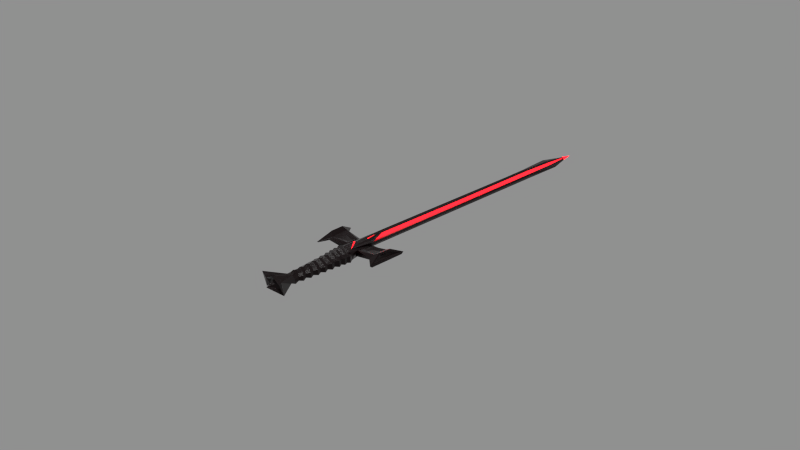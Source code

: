 # Source: Sword.blend  (saved by Blender 2.76.0; exported with 4.5.12 LTS)
import bpy
from mathutils import Matrix  # noqa: F401  (used for matrix-valued properties, if any)

bpy.ops.wm.read_factory_settings(use_empty=True)
scene = bpy.context.scene
scene.name = 'Scene'

# ---- collections
col_collection_1 = bpy.data.collections.new('Collection 1'); scene.collection.children.link(col_collection_1)

# ---- materials (node trees are filled in below, after node groups)
mat_m_leather = bpy.data.materials.new('M_Leather')
mat_m_leather.alpha_threshold = 0.0
mat_m_leather.diffuse_color = (0.01444, 0.006049, 0.004391, 1.0)
mat_m_leather.roughness = 0.5
mat_m_leather.line_color = (0.0, 0.0, 0.0, 1.0)
mat_m_redglow = bpy.data.materials.new('M_RedGlow')
mat_m_redglow.alpha_threshold = 0.0
mat_m_redglow.roughness = 0.5

# ---- node groups
ng_bmd_leatherbump = bpy.data.node_groups.new('BMD_LeatherBump', 'ShaderNodeTree')
_s = ng_bmd_leatherbump.interface.new_socket(name='Color', in_out='OUTPUT', socket_type='NodeSocketColor')
_s.default_value = (0.0, 0.0, 0.0, 0.0)
_s = ng_bmd_leatherbump.interface.new_socket(name='Vector', in_out='INPUT', socket_type='NodeSocketVector')
_s.min_value = -1.0
_s.max_value = 1.0
_s = ng_bmd_leatherbump.interface.new_socket(name='Scale', in_out='INPUT', socket_type='NodeSocketFloat')
_s.default_value = 10.0
_s.min_value = -1000.0
_s.max_value = 1000.0
_N = ng_bmd_leatherbump.nodes; _L = ng_bmd_leatherbump.links
n0 = _N.new('ShaderNodeMapping'); n0.name = 'Mapping'; n0.location = (-867, 150)
n1 = _N.new('ShaderNodeMapping'); n1.name = 'Mapping.001'; n1.location = (-870, -151)
n1.inputs[2].default_value = (0.0, 1.571, 0.0)
n2 = _N.new('ShaderNodeTexWave'); n2.name = 'Wave Texture'; n2.location = (-357, 45)
n2.bands_direction = 'DIAGONAL'
n2.rings_direction = 'SPHERICAL'
n2.inputs[2].default_value = 25.0
n2.inputs[3].default_value = 16.0
n2.inputs[4].default_value = 0.3
n2.inputs[6].default_value = 1.571
n3 = _N.new('ShaderNodeTexVoronoi'); n3.name = 'Voronoi Texture'; n3.location = (-357, 207)
n4 = _N.new('ShaderNodeMix'); n4.name = 'Mix'; n4.location = (-108, -70)
n4.data_type = 'RGBA'
n4.blend_type = 'DIFFERENCE'
n4.inputs[0].default_value = 1.0
n5 = _N.new('ShaderNodeMix'); n5.name = 'Mix.001'; n5.location = (-113, -269)
n5.data_type = 'RGBA'
n5.blend_type = 'DIFFERENCE'
n5.inputs[0].default_value = 1.0
n6 = _N.new('ShaderNodeValToRGB'); n6.name = 'ColorRamp.001'; n6.location = (153, -228)
while len(n6.color_ramp.elements) > 1: n6.color_ramp.elements.remove(n6.color_ramp.elements[-1])
n6.color_ramp.elements[0].position = 0.0; n6.color_ramp.elements[0].color = (0.0, 0.0, 0.0, 1.0)
_e = n6.color_ramp.elements.new(0.3045); _e.color = (1.0, 1.0, 1.0, 1.0)
n7 = _N.new('ShaderNodeValToRGB'); n7.name = 'ColorRamp'; n7.location = (193, 12)
while len(n7.color_ramp.elements) > 1: n7.color_ramp.elements.remove(n7.color_ramp.elements[-1])
n7.color_ramp.elements[0].position = 0.0; n7.color_ramp.elements[0].color = (0.0, 0.0, 0.0, 1.0)
_e = n7.color_ramp.elements.new(0.3045); _e.color = (1.0, 1.0, 1.0, 1.0)
n8 = _N.new('ShaderNodeMix'); n8.name = 'Mix.002'; n8.location = (560, -144)
n8.data_type = 'RGBA'
n8.blend_type = 'MULTIPLY'
n8.inputs[0].default_value = 1.0
n9 = _N.new('ShaderNodeMath'); n9.name = 'Math.001'; n9.location = (768, -105)
n9.operation = 'MULTIPLY'
n10 = _N.new('ShaderNodeMath'); n10.name = 'Math'; n10.location = (718, 67)
n10.operation = 'MULTIPLY'
n11 = _N.new('ShaderNodeMix'); n11.name = 'Mix.003'; n11.location = (1009, 20)
n11.data_type = 'RGBA'
n11.blend_type = 'ADD'
n11.inputs[0].default_value = 1.0
n12 = _N.new('NodeGroupOutput'); n12.name = 'Group Output'; n12.location = (1209, -66)
n13 = _N.new('NodeGroupInput'); n13.name = 'Group Input'; n13.location = (-1209, -57)
n14 = _N.new('ShaderNodeTexVoronoi'); n14.name = 'Voronoi Texture.001'; n14.location = (-362, -186)
n15 = _N.new('ShaderNodeTexWave'); n15.name = 'Wave Texture.001'; n15.location = (-366, -340)
n15.bands_direction = 'DIAGONAL'
n15.rings_direction = 'SPHERICAL'
n15.inputs[2].default_value = 25.0
n15.inputs[3].default_value = 16.0
n15.inputs[4].default_value = 0.3
n15.inputs[6].default_value = 1.571
n16 = _N.new('ShaderNodeMath'); n16.name = 'Math.002'; n16.location = (-865, 340)
n16.operation = 'MULTIPLY'
n16.inputs[1].default_value = 6.0
_L.new(n0.outputs[0], n14.inputs[0])
_L.new(n0.outputs[0], n2.inputs[0])
_L.new(n0.outputs[0], n3.inputs[0])
_L.new(n1.outputs[0], n15.inputs[0])
_L.new(n13.outputs[0], n0.inputs[0])
_L.new(n2.outputs[1], n4.inputs[7])
_L.new(n15.outputs[1], n5.inputs[6])
_L.new(n5.outputs[2], n6.inputs[0])
_L.new(n8.outputs[2], n9.inputs[0])
_L.new(n4.outputs[2], n7.inputs[0])
_L.new(n7.outputs[0], n8.inputs[6])
_L.new(n6.outputs[0], n8.inputs[7])
_L.new(n10.outputs[0], n11.inputs[6])
_L.new(n9.outputs[0], n11.inputs[7])
_L.new(n11.outputs[2], n12.inputs[0])
_L.new(n13.outputs[0], n1.inputs[0])
_L.new(n13.outputs[1], n2.inputs[1])
_L.new(n13.outputs[1], n14.inputs[2])
_L.new(n13.outputs[1], n15.inputs[1])
_L.new(n13.outputs[1], n16.inputs[0])
_L.new(n16.outputs[0], n3.inputs[2])
_L.new(n3.outputs[1], n10.inputs[0])
_L.new(n14.outputs[1], n5.inputs[7])
_L.new(n14.outputs[1], n4.inputs[6])
n12.is_active_output = True
ng_bmd_leathershader = bpy.data.node_groups.new('BMD_LeatherShader', 'ShaderNodeTree')
_s = ng_bmd_leathershader.interface.new_socket(name='Shader', in_out='OUTPUT', socket_type='NodeSocketShader')
_s = ng_bmd_leathershader.interface.new_socket(name='Color', in_out='INPUT', socket_type='NodeSocketColor')
_s.default_value = (0.01473, 0.006248, 0.004458, 1.0)
_s = ng_bmd_leathershader.interface.new_socket(name='IOR', in_out='INPUT', socket_type='NodeSocketFloat')
_s.default_value = 1.25
_s.min_value = 0.0
_s.max_value = 1000.0
_s = ng_bmd_leathershader.interface.new_socket(name='Normal', in_out='INPUT', socket_type='NodeSocketVector')
_s.min_value = -1.0
_s.max_value = 1.0
_s.hide_value = True
_N = ng_bmd_leathershader.nodes; _L = ng_bmd_leathershader.links
n0 = _N.new('ShaderNodeBsdfAnisotropic'); n0.name = 'Anisotropic BSDF'; n0.location = (-195, -193)
n0.distribution = 'BECKMANN'
n0.inputs[1].default_value = 0.3162
n0.inputs[2].default_value = 0.5
n1 = _N.new('ShaderNodeBsdfAnisotropic'); n1.name = 'Glossy BSDF'; n1.location = (-192, -34)
n1.width = 159
n1.distribution = 'BECKMANN'
n1.inputs[1].default_value = 0.5477
n2 = _N.new('ShaderNodeBsdfDiffuse'); n2.name = 'Diffuse BSDF'; n2.location = (-190, 89)
n2.inputs[1].default_value = 0.1
n3 = _N.new('ShaderNodeMixShader'); n3.name = 'Mix Shader'; n3.location = (25, 73)
n4 = _N.new('NodeGroupOutput'); n4.name = 'Group Output'; n4.location = (395, 0)
n5 = _N.new('ShaderNodeMixShader'); n5.name = 'Mix Shader.001'; n5.location = (195, 58)
n6 = _N.new('NodeGroupInput'); n6.name = 'Group Input'; n6.location = (-395, 0)
n7 = _N.new('ShaderNodeFresnel'); n7.name = 'Fresnel'; n7.location = (-185, 193)
_L.new(n2.outputs[0], n3.inputs[1])
_L.new(n6.outputs[2], n2.inputs[2])
_L.new(n3.outputs[0], n5.inputs[1])
_L.new(n5.outputs[0], n4.inputs[0])
_L.new(n1.outputs[0], n3.inputs[2])
_L.new(n0.outputs[0], n5.inputs[2])
_L.new(n7.outputs[0], n3.inputs[0])
_L.new(n7.outputs[0], n5.inputs[0])
_L.new(n6.outputs[2], n0.inputs[4])
_L.new(n6.outputs[2], n1.inputs[4])
_L.new(n6.outputs[0], n2.inputs[0])
_L.new(n6.outputs[1], n7.inputs[0])
n4.is_active_output = True

# ---- material node trees
mat_m_leather.use_nodes = True; mat_m_leather.node_tree.nodes.clear()
_N = mat_m_leather.node_tree.nodes; _L = mat_m_leather.node_tree.links
n0 = _N.new('ShaderNodeOutputMaterial'); n0.name = 'Material Output'; n0.location = (364, -24)
n0.width = 120
n1 = _N.new('ShaderNodeTexCoord'); n1.name = 'Texture Coordinate'; n1.location = (-364, 24)
n2 = _N.new('ShaderNodeGroup'); n2.name = 'Group'; n2.location = (-182, -7)
n2.node_tree = ng_bmd_leatherbump
n2.inputs[1].default_value = 10.0
n3 = _N.new('ShaderNodeBump'); n3.name = 'Bump'; n3.location = (13, -2)
n3.inputs[0].default_value = 0.1
n3.inputs[1].default_value = 0.1
n3.inputs[2].default_value = 1.0
n4 = _N.new('ShaderNodeGroup'); n4.name = 'Group.001'; n4.location = (182, 17)
n4.node_tree = ng_bmd_leathershader
n4.inputs[0].default_value = (0.006398, 0.0, 0.0006401, 1.0)
n4.inputs[1].default_value = 1.25
_L.new(n3.outputs[0], n4.inputs[2])
_L.new(n2.outputs[0], n3.inputs[3])
_L.new(n4.outputs[0], n0.inputs[0])
_L.new(n1.outputs[0], n2.inputs[0])
n0.is_active_output = True
mat_m_redglow.use_nodes = True; mat_m_redglow.node_tree.nodes.clear()
_N = mat_m_redglow.node_tree.nodes; _L = mat_m_redglow.node_tree.links
n0 = _N.new('ShaderNodeOutputMaterial'); n0.name = 'Material Output'; n0.location = (300, 300)
n1 = _N.new('ShaderNodeEmission'); n1.name = 'Emission'; n1.location = (10, 300)
n1.inputs[0].default_value = (0.8, 0.009393, 0.01542, 1.0)
n1.inputs[1].default_value = 4.3
_L.new(n1.outputs[0], n0.inputs[0])
n0.is_active_output = True

# ---- world
world_world = bpy.data.worlds.new('World'); scene.world = world_world
world_world.color = (0.281, 0.281, 0.281)
world_world.use_sun_shadow = False
world_world.sun_shadow_jitter_overblur = 0.0
world_world.cycles.sampling_method = 'MANUAL'
world_world.cycles.sample_map_resolution = 256

# ---- cameras
cam_camera = bpy.data.cameras.new('Camera')
cam_camera.clip_end = 100.0
cam_camera.lens = 35.0
cam_camera.sensor_width = 32.0
cam_camera.sensor_height = 18.0
cam_camera.ortho_scale = 7.314
cam_camera.dof.focus_distance = 0.0

# ---- lights
light_sun = bpy.data.lights.new('Sun', 'SUN')
light_sun.transmission_factor = 0.0
light_sun.angle = 0.1993
light_sun.energy = 1.0
light_sun.shadow_buffer_clip_start = 0.5
light_sun.shadow_soft_size = 0.1
light_sun.shadow_cascade_max_distance = 1000.0
light_sun.cycles.use_multiple_importance_sampling = False
light_lamp = bpy.data.lights.new('Lamp', 'POINT')
light_lamp.transmission_factor = 0.0
light_lamp.cutoff_distance = 30.0
light_lamp.energy = 100.0
light_lamp.shadow_buffer_clip_start = 1.001
light_lamp.shadow_soft_size = 0.1
light_lamp.shadow_maximum_resolution = 0.006
light_lamp.use_absolute_resolution = True
light_lamp.cycles.use_multiple_importance_sampling = False

# ---- meshes
me_plane = bpy.data.meshes.new('Plane')
me_plane.from_pydata([(-0.2217, -0.876, 0.3497), (0.2055, -0.9182, 0.3522), (-0.154, -0.2657, 0.4511), (0.1539, -0.2389, 0.4487), (1.291, -1.208, 0.4777), (1.291, 0.05044, 0.4777), (-1.307, -1.247, 0.4067), (-1.307, 0.08972, 0.4067), (-0.2133, 7.947, 0.3975), (0.1631, 7.947, 0.3975), (-0.1974, 9.221, 0.4039), (0.1473, 9.221, 0.4039), (-0.02786, 10.04, 0.4368), (-0.02478, 10.55, 0.4746), (-0.2614, -3.36, 0.34), (0.2438, -3.36, 0.34), (-0.4937, -4.027, 0.7431), (0.4761, -4.027, 0.7455), (-0.3078, -1.233, 0.652), (0.2902, -1.233, 0.652), (-0.4906, -0.4915, 0.5168), (0.5151, -0.4981, 0.5302), (1.203, -0.7933, 0.7379), (1.232, -0.3805, 0.7465), (-1.162, -0.7822, 0.693), (-1.161, -0.376, 0.7013), (-0.2464, 7.947, 0.5878), (0.1962, 7.947, 0.4936), (-0.3275, 9.221, 0.5743), (0.2858, 9.221, 0.4693), (-0.1363, 10.04, 0.4796), (0.08676, 10.04, 0.4796), (-0.1185, -3.243, 0.5562), (0.101, -3.243, 0.5562), (-0.4937, -4.027, 0.7598), (0.4761, -4.027, 0.7574), (-0.008798, -1.116, 0.229), (-0.002884, -0.1534, 0.3675), (-0.02507, 7.947, 0.358), (-0.02507, 9.221, 0.3821), (-0.008798, -3.36, 0.414), (-0.007953, -4.252, 0.474), (-0.008798, -1.232, 0.7489), (0.04516, 0.04701, 0.7251), (-0.02478, 10.04, 0.572), (-0.008798, -3.244, 0.6812), (-0.008798, -4.027, 0.7691), (0.0434, -0.2861, 0.7078), (0.4884, -0.6816, 0.5485), (-0.008798, -3.36, 0.6158), (0.2121, -3.36, 0.4838), (-0.4657, -0.673, 0.5409), (-0.2297, -3.36, 0.4838), (-0.2538, -0.2411, 0.4878), (-0.2332, -0.8795, 0.5142), (0.2631, -0.9139, 0.5779), (0.2211, -0.2433, 0.4994), (1.266, -1.123, 0.572), (1.255, -0.05236, 0.5659), (-1.276, -0.04235, 0.4999), (-1.276, -1.112, 0.5003), (0.9645, -1.032, 0.5612), (1.028, -0.1247, 0.4836), (0.9645, -1.032, 0.6117), (1.028, -0.2021, 0.5337), (0.9039, -0.7475, 0.6153), (0.9087, -0.497, 0.6225), (-1.046, -0.15, 0.4837), (-1.03, -1.007, 0.5062), (-1.046, -0.142, 0.5159), (-1.03, -1.015, 0.5444), (-0.8678, -0.436, 0.5536), (-0.8616, -0.7266, 0.5368), (-0.4023, -1.528, 0.34), (0.3847, -1.528, 0.34), (-0.4028, -1.493, 0.5096), (0.3789, -1.528, 0.5634), (-0.008798, -1.601, 0.7365), (-0.008798, -1.528, 0.262), (-0.273, -1.602, 0.6344), (0.2554, -1.602, 0.6344), (-0.338, -1.628, 0.3651), (-0.337, -1.6, 0.5085), (-0.008909, -1.682, 0.7006), (-0.2272, -1.682, 0.6125), (0.3202, -1.628, 0.3651), (0.314, -1.628, 0.552), (-0.008909, -1.628, 0.2871), (0.2094, -1.682, 0.6125), (-0.3865, -1.734, 0.34), (-0.3082, -1.869, 0.3706), (-0.3659, -2.001, 0.34), (-0.2867, -2.134, 0.3717), (-0.3454, -2.268, 0.34), (-0.2724, -2.399, 0.3695), (-0.3249, -2.534, 0.34), (-0.2523, -2.664, 0.3701), (-0.3044, -2.801, 0.34), (-0.2211, -2.927, 0.3763), (-0.2838, -3.068, 0.34), (-0.2098, -3.192, 0.3728), (-0.3834, -1.702, 0.5067), (-0.3038, -1.846, 0.5049), (-0.3582, -1.974, 0.503), (-0.2786, -2.115, 0.5007), (-0.3329, -2.246, 0.4992), (-0.2604, -2.384, 0.4965), (-0.3077, -2.518, 0.4954), (-0.2368, -2.653, 0.4923), (-0.2825, -2.79, 0.4916), (-0.2031, -2.921, 0.4877), (-0.2573, -3.062, 0.4879), (-0.1878, -3.19, 0.4836), (-0.008798, -1.786, 0.7303), (-0.008918, -1.9, 0.6852), (-0.008798, -2.025, 0.7222), (-0.008904, -2.143, 0.6746), (-0.008798, -2.264, 0.7142), (-0.008878, -2.386, 0.6684), (-0.008798, -2.504, 0.7061), (-0.008859, -2.629, 0.6584), (-0.008798, -2.743, 0.6981), (-0.008845, -2.874, 0.6397), (-0.008798, -2.982, 0.69), (-0.008815, -3.117, 0.6354), (-0.2557, -1.786, 0.6256), (-0.2008, -1.901, 0.5986), (-0.2332, -2.025, 0.6142), (-0.1796, -2.143, 0.5867), (-0.2107, -2.264, 0.6028), (-0.1628, -2.386, 0.5771), (-0.1882, -2.503, 0.5914), (-0.1427, -2.628, 0.5657), (-0.1656, -2.743, 0.58), (-0.1172, -2.874, 0.5506), (-0.1431, -2.982, 0.5686), (-0.1022, -3.116, 0.542), (0.1922, -3.192, 0.3728), (0.2662, -3.068, 0.34), (0.2034, -2.927, 0.3763), (0.2868, -2.801, 0.34), (0.2346, -2.664, 0.3701), (0.3073, -2.534, 0.34), (0.2546, -2.399, 0.3695), (0.3278, -2.268, 0.34), (0.2689, -2.134, 0.3717), (0.3483, -2.001, 0.34), (0.2903, -1.869, 0.3706), (0.3689, -1.734, 0.34), (0.1698, -3.192, 0.4871), (0.2386, -3.068, 0.4964), (0.1843, -2.927, 0.497), (0.2629, -2.801, 0.5081), (0.2172, -2.664, 0.5085), (0.2872, -2.534, 0.5197), (0.24, -2.399, 0.5193), (0.3115, -2.268, 0.5313), (0.2574, -2.134, 0.5295), (0.3358, -2.001, 0.5429), (0.2817, -1.869, 0.5406), (0.3601, -1.734, 0.5545), (-0.008815, -3.192, 0.2948), (-0.008798, -3.068, 0.262), (-0.008845, -2.927, 0.2983), (-0.008798, -2.801, 0.262), (-0.008859, -2.664, 0.2921), (-0.008798, -2.534, 0.262), (-0.008878, -2.399, 0.2915), (-0.008798, -2.268, 0.262), (-0.008904, -2.134, 0.2937), (-0.008798, -2.001, 0.262), (-0.008918, -1.869, 0.2926), (-0.008798, -1.734, 0.262), (0.08462, -3.116, 0.542), (0.1255, -2.982, 0.5686), (0.09949, -2.874, 0.5506), (0.1481, -2.743, 0.58), (0.125, -2.628, 0.5657), (0.1706, -2.503, 0.5914), (0.145, -2.386, 0.5771), (0.1931, -2.264, 0.6028), (0.1618, -2.143, 0.5867), (0.2156, -2.025, 0.6142), (0.183, -1.901, 0.5986), (0.2381, -1.786, 0.6256), (0.3532, -1.422, 0.3573), (0.3493, -1.422, 0.5629), (-0.008881, -1.422, 0.2793), (0.2374, -1.499, 0.6267), (-0.3709, -1.422, 0.3573), (-0.3732, -1.388, 0.5115), (-0.008881, -1.498, 0.7174), (-0.2552, -1.499, 0.6267), (0.4008, -1.318, 0.34), (0.3457, -1.222, 0.3669), (0.398, -1.318, 0.5726), (0.3444, -1.222, 0.5683), (-0.008798, -1.318, 0.262), (-0.008938, -1.222, 0.2889), (0.2731, -1.414, 0.6434), (0.2378, -1.312, 0.6283), (-0.3635, -1.222, 0.3669), (-0.4184, -1.318, 0.34), (-0.3686, -1.187, 0.5148), (-0.4227, -1.279, 0.5126), (-0.008938, -1.312, 0.7117), (-0.008798, -1.413, 0.7428), (-0.2557, -1.312, 0.6283), (-0.2907, -1.414, 0.6434), (-0.1403, -0.2093, 0.395), (-0.1107, 7.947, 0.4328), (-0.1035, 9.221, 0.4151), (-0.08657, -0.06621, 0.6943), (-0.173, 7.947, 0.6199), (-0.1471, 9.221, 0.5881), (-0.07553, 10.04, 0.5299), (-0.2375, -1.116, 0.2687), (-0.1589, -3.36, 0.3695), (-0.4367, -3.953, 0.241), (-0.0954, -0.3015, 0.6894), (-0.1093, -3.36, 0.5503), (-0.3307, -4.027, 0.5896), (-0.1448, -1.232, 0.7048), (-0.05873, -3.244, 0.6243), (-0.129, -1.602, 0.69), (-0.223, -1.528, 0.2687), (-0.1082, -1.682, 0.6605), (-0.1939, -1.628, 0.2938), (-0.1211, -1.786, 0.6826), (-0.09624, -1.9, 0.6458), (-0.1109, -2.025, 0.6731), (-0.08657, -2.143, 0.6346), (-0.1006, -2.264, 0.6635), (-0.07891, -2.386, 0.6269), (-0.0904, -2.504, 0.6539), (-0.06975, -2.629, 0.6162), (-0.08016, -2.743, 0.6443), (-0.05814, -2.874, 0.5992), (-0.06993, -2.982, 0.6348), (-0.05133, -3.117, 0.5929), (-0.2158, -1.734, 0.2687), (-0.1803, -1.869, 0.2993), (-0.2065, -2.001, 0.2687), (-0.1705, -2.134, 0.3004), (-0.1972, -2.268, 0.2687), (-0.164, -2.399, 0.2982), (-0.1878, -2.534, 0.2687), (-0.1548, -2.664, 0.2988), (-0.1785, -2.801, 0.2687), (-0.1406, -2.927, 0.305), (-0.1691, -3.068, 0.2687), (-0.1355, -3.192, 0.3015), (-0.2088, -1.422, 0.286), (-0.121, -1.498, 0.6762), (-0.1212, -1.312, 0.6738), (-0.1371, -1.413, 0.6975), (-0.2055, -1.222, 0.2956), (-0.2304, -1.318, 0.2687), (0.2038, -1.116, 0.2748), (0.1175, -3.36, 0.3983), (0.4409, -3.953, 0.241), (0.07939, -0.3145, 0.7062), (0.1016, -3.374, 0.5915), (0.3349, -4.027, 0.5896), (0.1332, -0.1992, 0.4004), (0.06904, 7.947, 0.4299), (0.06111, 9.221, 0.4141), (0.05771, -0.07555, 0.7145), (0.1375, 7.947, 0.5573), (0.1091, 9.221, 0.544), (0.03099, 10.04, 0.5258), (0.1407, -1.232, 0.7004), (0.04608, -3.244, 0.6187), (0.1879, -1.528, 0.2748), (0.1233, -1.602, 0.6854), (0.1556, -1.628, 0.2999), (0.1002, -1.682, 0.6566), (0.18, -1.734, 0.2748), (0.1407, -1.869, 0.3054), (0.1698, -2.001, 0.2748), (0.13, -2.134, 0.3065), (0.1595, -2.268, 0.2748), (0.1229, -2.399, 0.3044), (0.1492, -2.534, 0.2748), (0.1129, -2.664, 0.3049), (0.139, -2.801, 0.2748), (0.09729, -2.927, 0.3111), (0.1287, -3.068, 0.2748), (0.09167, -3.192, 0.3076), (0.1146, -1.786, 0.6779), (0.08704, -1.901, 0.6419), (0.1034, -2.025, 0.6682), (0.07644, -2.143, 0.6307), (0.09213, -2.264, 0.6585), (0.06808, -2.386, 0.6228), (0.08088, -2.504, 0.6488), (0.05806, -2.629, 0.612), (0.06963, -2.743, 0.639), (0.04532, -2.874, 0.5952), (0.05837, -2.982, 0.6293), (0.0379, -3.117, 0.5887), (0.1143, -1.498, 0.6721), (0.1722, -1.422, 0.2921), (0.1684, -1.222, 0.3018), (0.196, -1.318, 0.2748), (0.1144, -1.312, 0.67), (0.1322, -1.413, 0.6931), (-0.2391, -3.958, 0.4132), (-0.00634, -4.214, 0.491), (-0.1812, -3.948, 0.5723), (-0.005495, -3.948, 0.6703), (0.24, -3.958, 0.4132), (0.1821, -3.948, 0.5723), (0.08101, -0.2182, 0.5674), (-0.02198, -0.1534, 0.6399), (0.04135, 7.947, 0.504), (-0.02198, 7.947, 0.5817), (0.03027, 9.221, 0.4906), (-0.02198, 9.221, 0.555), (0.007196, 10.04, 0.4725), (-0.02198, 10.04, 0.5186), (-0.1143, -0.1969, 0.5459), (-0.0796, 7.947, 0.5666), (-0.06952, 9.221, 0.5348), (-0.04852, 10.04, 0.4766), (1.291, -1.288, 0.5438), (1.291, 0.1314, 0.5438), (-1.307, 0.1588, 0.4457), (-1.307, -1.316, 0.4457), (1.172, -0.8065, 0.7847), (1.202, -0.3672, 0.7932), (-1.13, -0.3569, 0.756), (-1.13, -0.8021, 0.747), (1.211, -0.8503, 0.5963), (1.203, -0.3214, 0.5918), (-1.22, -0.2344, 0.5049), (-1.221, -0.9236, 0.5053), (1.152, -0.7184, 0.665), (1.18, -0.4524, 0.6733), (-1.111, -0.4495, 0.6976), (-1.111, -0.7112, 0.6896), (0.3477, -0.7785, 0.5941), (0.4024, -0.3806, 0.5708), (1.039, -0.3791, 0.7121), (1.027, -0.886, 0.7116), (-0.3867, -0.3655, 0.5699), (-0.3405, -0.7974, 0.5955), (-0.9988, -0.9101, 0.6001), (-1.01, -0.2495, 0.6139), (-0.2058, -1.113, 0.6537), (-0.008798, -0.8265, 0.7691), (0.2393, -0.2082, 0.6207), (-0.0206, 0.4997, 0.6932), (-0.2621, -0.1969, 0.5992), (0.2038, -1.116, 0.6752), (-0.06145, -0.2648, 0.7073), (-0.07212, 0.04379, 0.7249), (0.1603, -0.2149, 0.6396), (0.135, -0.9948, 0.6851), (-0.01046, -0.7531, 0.7356), (-0.01962, 0.4523, 0.7539), (-0.1439, -0.9939, 0.667), (-0.1842, -0.2028, 0.6214)], [], [(258, 264, 3, 1), (62, 5, 4, 61), (68, 6, 7, 67), (264, 265, 9, 3), (265, 266, 11, 9), (39, 12, 11, 266), (251, 217, 14, 100), (217, 218, 16, 14), (354, 55, 56, 351), (343, 344, 329, 330), (347, 348, 331, 332), (351, 56, 27, 268), (268, 27, 29, 269), (269, 29, 31, 270), (44, 270, 31, 13), (239, 136, 32, 223), (220, 52, 34, 221), (11, 12, 31, 29), (260, 17, 35, 263), (12, 10, 28, 30), (3, 9, 27, 56), (14, 16, 34, 52), (4, 5, 326, 325), (8, 2, 53, 26), (17, 15, 50, 35), (61, 4, 325, 63), (12, 13, 31), (62, 3, 56, 64), (13, 12, 30), (9, 11, 29, 27), (7, 6, 328, 327), (10, 8, 26, 28), (67, 7, 327, 69), (100, 14, 52, 112), (68, 0, 54, 70), (194, 1, 55, 196), (263, 46, 310, 312), (262, 49, 46, 263), (300, 124, 45, 272), (30, 215, 44, 13), (352, 351, 313, 314), (351, 268, 315, 313), (270, 44, 320, 319), (219, 355, 356, 212), (259, 260, 41, 40), (288, 259, 40, 161), (10, 12, 39, 211), (210, 211, 39, 38), (209, 210, 38, 37), (216, 209, 37, 36), (271, 19, 55, 354), (272, 45, 49, 262), (207, 18, 54, 203), (173, 33, 50, 149), (222, 42, 350, 349), (223, 32, 52, 220), (345, 346, 54, 53), (341, 342, 56, 55), (24, 25, 339, 340), (344, 341, 55, 63), (343, 330, 326, 64), (22, 57, 333, 337), (348, 345, 53, 69), (347, 332, 328, 70), (342, 343, 64, 56), (329, 344, 63, 325), (5, 62, 64, 326), (1, 61, 63, 55), (21, 48, 65, 66), (3, 62, 61, 1), (346, 347, 70, 54), (331, 348, 69, 327), (6, 68, 70, 328), (2, 67, 69, 53), (51, 20, 71, 72), (0, 68, 67, 2), (188, 80, 76, 186), (84, 79, 75, 82), (302, 273, 78, 187), (301, 191, 77, 274), (85, 74, 76, 86), (189, 73, 75, 190), (253, 192, 79, 224), (252, 225, 73, 189), (148, 85, 86, 160), (125, 84, 82, 101), (80, 88, 86, 76), (273, 275, 87, 78), (274, 77, 83, 276), (73, 81, 82, 75), (224, 79, 84, 226), (225, 227, 81, 73), (32, 136, 112, 52), (136, 135, 111, 112), (135, 134, 110, 111), (134, 133, 109, 110), (133, 132, 108, 109), (132, 131, 107, 108), (131, 130, 106, 107), (130, 129, 105, 106), (129, 128, 104, 105), (128, 127, 103, 104), (127, 126, 102, 103), (126, 125, 101, 102), (15, 137, 149, 50), (137, 138, 150, 149), (138, 139, 151, 150), (139, 140, 152, 151), (140, 141, 153, 152), (141, 142, 154, 153), (142, 143, 155, 154), (143, 144, 156, 155), (144, 145, 157, 156), (145, 146, 158, 157), (146, 147, 159, 158), (147, 148, 160, 159), (88, 184, 160, 86), (184, 183, 159, 160), (183, 182, 158, 159), (182, 181, 157, 158), (181, 180, 156, 157), (180, 179, 155, 156), (179, 178, 154, 155), (178, 177, 153, 154), (177, 176, 152, 153), (176, 175, 151, 152), (175, 174, 150, 151), (174, 173, 149, 150), (275, 277, 172, 87), (277, 278, 171, 172), (278, 279, 170, 171), (279, 280, 169, 170), (280, 281, 168, 169), (281, 282, 167, 168), (282, 283, 166, 167), (283, 284, 165, 166), (284, 285, 164, 165), (285, 286, 163, 164), (286, 287, 162, 163), (287, 288, 161, 162), (276, 83, 113, 289), (289, 113, 114, 290), (290, 114, 115, 291), (291, 115, 116, 292), (292, 116, 117, 293), (293, 117, 118, 294), (294, 118, 119, 295), (295, 119, 120, 296), (296, 120, 121, 297), (297, 121, 122, 298), (298, 122, 123, 299), (299, 123, 124, 300), (81, 89, 101, 82), (89, 90, 102, 101), (90, 91, 103, 102), (91, 92, 104, 103), (92, 93, 105, 104), (93, 94, 106, 105), (94, 95, 107, 106), (95, 96, 108, 107), (96, 97, 109, 108), (97, 98, 110, 109), (98, 99, 111, 110), (99, 100, 112, 111), (226, 84, 125, 228), (228, 125, 126, 229), (229, 126, 127, 230), (230, 127, 128, 231), (231, 128, 129, 232), (232, 129, 130, 233), (233, 130, 131, 234), (234, 131, 132, 235), (235, 132, 133, 236), (236, 133, 134, 237), (237, 134, 135, 238), (238, 135, 136, 239), (227, 240, 89, 81), (240, 241, 90, 89), (241, 242, 91, 90), (242, 243, 92, 91), (243, 244, 93, 92), (244, 245, 94, 93), (245, 246, 95, 94), (246, 247, 96, 95), (247, 248, 97, 96), (248, 249, 98, 97), (249, 250, 99, 98), (250, 251, 100, 99), (257, 252, 189, 202), (255, 208, 192, 253), (202, 189, 190, 204), (306, 206, 191, 301), (304, 302, 187, 197), (199, 188, 186, 195), (79, 192, 190, 75), (74, 185, 186, 76), (19, 200, 196, 55), (200, 199, 195, 196), (258, 303, 198, 36), (303, 304, 197, 198), (271, 42, 205, 305), (305, 205, 206, 306), (0, 201, 203, 54), (201, 202, 204, 203), (222, 18, 207, 254), (254, 207, 208, 255), (216, 256, 201, 0), (256, 257, 202, 201), (192, 208, 204, 190), (208, 207, 203, 204), (185, 193, 195, 186), (193, 194, 196, 195), (198, 197, 257, 256), (36, 198, 256, 216), (205, 254, 255, 206), (42, 222, 254, 205), (206, 255, 253, 191), (197, 187, 252, 257), (162, 161, 251, 250), (163, 162, 250, 249), (164, 163, 249, 248), (165, 164, 248, 247), (166, 165, 247, 246), (167, 166, 246, 245), (168, 167, 245, 244), (169, 168, 244, 243), (170, 169, 243, 242), (171, 170, 242, 241), (172, 171, 241, 240), (87, 172, 240, 227), (123, 238, 239, 124), (122, 237, 238, 123), (121, 236, 237, 122), (120, 235, 236, 121), (119, 234, 235, 120), (118, 233, 234, 119), (117, 232, 233, 118), (116, 231, 232, 117), (115, 230, 231, 116), (114, 229, 230, 115), (113, 228, 229, 114), (83, 226, 228, 113), (78, 87, 227, 225), (77, 224, 226, 83), (187, 78, 225, 252), (191, 253, 224, 77), (45, 223, 220, 49), (18, 222, 349, 54), (0, 2, 209, 216), (2, 8, 210, 209), (8, 10, 211, 210), (54, 349, 353, 53), (53, 353, 213, 26), (26, 213, 214, 28), (28, 214, 215, 30), (16, 218, 221, 34), (49, 220, 221, 46), (124, 239, 223, 45), (40, 41, 218, 217), (161, 40, 217, 251), (200, 305, 306, 199), (19, 271, 305, 200), (194, 193, 304, 303), (1, 194, 303, 258), (193, 185, 302, 304), (199, 306, 301, 188), (174, 299, 300, 173), (175, 298, 299, 174), (176, 297, 298, 175), (177, 296, 297, 176), (178, 295, 296, 177), (179, 294, 295, 178), (180, 293, 294, 179), (181, 292, 293, 180), (182, 291, 292, 181), (183, 290, 291, 182), (184, 289, 290, 183), (88, 276, 289, 184), (138, 137, 288, 287), (139, 138, 287, 286), (140, 139, 286, 285), (141, 140, 285, 284), (142, 141, 284, 283), (143, 142, 283, 282), (144, 143, 282, 281), (145, 144, 281, 280), (146, 145, 280, 279), (147, 146, 279, 278), (148, 147, 278, 277), (85, 148, 277, 275), (80, 274, 276, 88), (74, 85, 275, 273), (188, 301, 274, 80), (185, 74, 273, 302), (33, 272, 262, 50), (42, 271, 354, 350), (137, 15, 259, 288), (15, 17, 260, 259), (173, 300, 272, 33), (50, 262, 263, 35), (46, 221, 309, 310), (214, 213, 322, 323), (268, 269, 317, 315), (213, 353, 321, 322), (47, 261, 267, 43), (38, 39, 266, 265), (37, 38, 265, 264), (36, 37, 264, 258), (307, 308, 310, 309), (308, 311, 312, 310), (260, 263, 312, 311), (221, 218, 307, 309), (218, 41, 308, 307), (41, 260, 311, 308), (323, 318, 320, 324), (322, 316, 318, 323), (321, 314, 316, 322), (318, 317, 319, 320), (316, 315, 317, 318), (314, 313, 315, 316), (44, 215, 324, 320), (215, 214, 323, 324), (353, 352, 314, 321), (269, 270, 319, 317), (58, 57, 325, 326), (60, 59, 327, 328), (22, 23, 330, 329), (25, 24, 332, 331), (23, 58, 326, 330), (57, 22, 329, 325), (24, 60, 328, 332), (59, 25, 331, 327), (338, 337, 333, 334), (340, 339, 335, 336), (59, 60, 336, 335), (60, 24, 340, 336), (58, 23, 338, 334), (23, 22, 337, 338), (57, 58, 334, 333), (25, 59, 335, 339), (48, 21, 342, 341), (21, 66, 343, 342), (65, 48, 341, 344), (66, 65, 344, 343), (20, 51, 346, 345), (51, 72, 347, 346), (71, 20, 345, 348), (72, 71, 348, 347), (359, 361, 349, 350), (360, 357, 351, 352), (362, 360, 352, 353), (361, 362, 353, 349), (358, 359, 350, 354), (357, 358, 354, 351), (47, 43, 360, 359), (43, 267, 357, 360), (261, 47, 359, 358), (267, 261, 358, 357), (356, 355, 359, 360), (355, 219, 361, 359), (212, 356, 360, 362), (219, 212, 362, 361)])
me_plane.polygons.foreach_set('material_index', [0, 0, 0, 0, 0, 0, 0, 0, 0, 0, 0, 0, 0, 0, 1, 0, 0, 0, 0, 0, 0, 0, 0, 0, 0, 0, 1, 0, 1, 0, 0, 0, 0, 0, 0, 0, 0, 0, 0, 1, 0, 0, 0, 1, 0, 0, 0, 0, 0, 0, 0, 0, 0, 0, 0, 0, 0, 0, 0, 0, 0, 0, 0, 0, 0, 0, 0, 0, 0, 0, 0, 0, 0, 0, 0, 0, 0, 0, 0, 0, 0, 0, 0, 0, 0, 0, 0, 0, 0, 0, 0, 0, 0, 0, 0, 0, 0, 0, 0, 0, 0, 0, 0, 0, 0, 0, 0, 0, 0, 0, 0, 0, 0, 0, 0, 0, 0, 0, 0, 0, 0, 0, 0, 0, 0, 0, 0, 0, 0, 0, 0, 0, 0, 0, 0, 0, 0, 0, 0, 0, 0, 0, 0, 0, 0, 0, 0, 0, 0, 0, 0, 0, 0, 0, 0, 0, 0, 0, 0, 0, 0, 0, 0, 0, 0, 0, 0, 0, 0, 0, 0, 0, 0, 0, 0, 0, 0, 0, 0, 0, 0, 0, 0, 0, 0, 0, 0, 0, 0, 0, 0, 0, 0, 0, 0, 0, 0, 0, 0, 0, 0, 0, 0, 0, 0, 0, 0, 0, 0, 0, 0, 0, 0, 0, 0, 0, 0, 0, 0, 0, 0, 0, 0, 0, 0, 0, 0, 0, 0, 0, 0, 0, 0, 0, 0, 0, 0, 0, 0, 0, 0, 0, 0, 0, 0, 0, 0, 0, 0, 0, 0, 0, 0, 0, 0, 0, 0, 0, 0, 0, 0, 0, 0, 0, 0, 0, 0, 0, 0, 0, 0, 0, 0, 0, 0, 0, 0, 0, 0, 0, 0, 0, 0, 0, 0, 0, 0, 0, 0, 0, 0, 0, 0, 0, 0, 0, 0, 0, 0, 0, 0, 0, 0, 0, 1, 0, 0, 0, 0, 0, 0, 0, 0, 0, 1, 1, 1, 1, 1, 1, 0, 0, 0, 0, 0, 0, 0, 0, 0, 0, 0, 0, 0, 0, 0, 0, 0, 0, 0, 0, 0, 0, 0, 0, 0, 0, 0, 0, 1, 0, 0, 0, 1, 0, 0, 0, 0, 0, 0, 0, 0, 0])
_uv = me_plane.uv_layers.new(name='UVMap')
_uv.uv.foreach_set('vector', [0.1884, 0.1899, 0.1941, 0.2369, 0.1872, 0.2334, 0.1833, 0.1986, 0.04566, 0.2533, 0.004762, 0.268, 0.0, 0.1959, 0.04678, 0.1976, 0.8809, 0.1156, 0.93, 0.09998, 0.9419, 0.1764, 0.8927, 0.1651, 0.1941, 0.2369, 0.233, 0.7014, 0.2203, 0.704, 0.1872, 0.2334, 0.233, 0.7014, 0.2402, 0.7747, 0.2272, 0.7765, 0.2203, 0.704, 0.2563, 0.7743, 0.2559, 0.8193, 0.2272, 0.7765, 0.2402, 0.7747, 0.2327, 0.0644, 0.2309, 0.05211, 0.2494, 0.0514, 0.2394, 0.06073, 0.7958, 0.3342, 0.7533, 0.2942, 0.8241, 0.278, 0.7986, 0.3326, 0.3473, 0.8, 0.3281, 0.7862, 0.3242, 0.7404, 0.3363, 0.7377, 0.7846, 0.0292, 0.797, 0.06284, 0.7675, 0.05926, 0.7533, 0.03035, 0.789, 0.2051, 0.7854, 0.2505, 0.7533, 0.2431, 0.7546, 0.2125, 0.3363, 0.7377, 0.3242, 0.7404, 0.3268, 0.1782, 0.3419, 0.1782, 0.3419, 0.1782, 0.3268, 0.1782, 0.3123, 0.09065, 0.344, 0.09082, 0.344, 0.09082, 0.3123, 0.09065, 0.3343, 0.03475, 0.3494, 0.03479, 0.3645, 0.03483, 0.3494, 0.03479, 0.3343, 0.03475, 0.353, 0.0, 0.6249, 0.05953, 0.6125, 0.0594, 0.6117, 0.05117, 0.6271, 0.05141, 0.979, 0.2755, 0.9852, 0.2773, 0.9852, 0.33, 0.9494, 0.322, 0.2272, 0.7765, 0.2559, 0.8193, 0.2285, 0.8204, 0.2004, 0.7766, 0.6137, 0.3379, 0.5517, 0.3486, 0.5504, 0.3488, 0.5676, 0.3365, 0.5091, 0.03489, 0.5008, 0.09214, 0.4636, 0.09253, 0.4901, 0.03597, 0.1872, 0.2334, 0.2203, 0.704, 0.2082, 0.7013, 0.1728, 0.2325, 0.7986, 0.3326, 0.8241, 0.278, 0.8265, 0.2776, 0.8171, 0.3303, 0.9494, 0.281, 0.9494, 0.3673, 0.9416, 0.373, 0.9416, 0.2755, 0.502, 0.179, 0.5091, 0.737, 0.495, 0.736, 0.4701, 0.1784, 0.3206, 0.9992, 0.3024, 0.9546, 0.3236, 0.9544, 0.322, 0.9992, 0.8864, 0.3694, 0.8916, 0.3879, 0.875, 0.3879, 0.8822, 0.3669, 0.2559, 0.8193, 0.2547, 0.8473, 0.2285, 0.8204, 0.9722, 0.1772, 0.9722, 0.2363, 0.9649, 0.2313, 0.9679, 0.1764, 0.5029, 0.0, 0.5091, 0.03489, 0.4901, 0.03597, 0.2203, 0.704, 0.2272, 0.7765, 0.2004, 0.7766, 0.2082, 0.7013, 0.9792, 0.2707, 0.9792, 0.1797, 0.9852, 0.1752, 0.9852, 0.2755, 0.5008, 0.09214, 0.502, 0.179, 0.4701, 0.1784, 0.4636, 0.09253, 0.9591, 0.1968, 0.9549, 0.1771, 0.9649, 0.1764, 0.9648, 0.1966, 0.8119, 0.3434, 0.7986, 0.3326, 0.8171, 0.3303, 0.8265, 0.3417, 0.8809, 0.1156, 0.7661, 0.1436, 0.7556, 0.1377, 0.8779, 0.1139, 0.2925, 0.8076, 0.3088, 0.787, 0.3281, 0.7862, 0.3165, 0.8073, 0.5676, 0.3365, 0.5493, 0.3176, 0.5706, 0.317, 0.5806, 0.3274, 0.3505, 0.9553, 0.3676, 0.9545, 0.3858, 1.0, 0.3203, 0.9997, 0.3584, 0.9378, 0.37, 0.9378, 0.3754, 0.9464, 0.3609, 0.9464, 0.5186, 0.6904, 0.5353, 0.6904, 0.5493, 0.6904, 0.5377, 0.7235, 0.9892, 0.1392, 0.9892, 0.1631, 0.9698, 0.1575, 0.9707, 0.1462, 0.7298, 0.6896, 0.7321, 0.1411, 0.7485, 0.141, 0.7533, 0.6897, 0.9446, 0.1631, 0.9522, 0.1664, 0.9477, 0.1678, 0.9419, 0.1668, 0.6234, 0.2063, 0.6358, 0.2062, 0.6344, 0.2598, 0.6138, 0.2487, 0.9741, 0.06178, 0.9169, 0.02462, 0.9871, 0.0, 0.9871, 0.0605, 0.196, 0.06799, 0.1848, 0.05575, 0.2038, 0.05311, 0.213, 0.06675, 0.2822, 0.7707, 0.2559, 0.8193, 0.2563, 0.7743, 0.2664, 0.7719, 0.4619, 0.6474, 0.4636, 0.7341, 0.4519, 0.7347, 0.4432, 0.648, 0.426, 0.09228, 0.4619, 0.6474, 0.4432, 0.648, 0.4104, 0.09724, 0.4113, 0.02931, 0.426, 0.09228, 0.4104, 0.09724, 0.3858, 0.03125, 0.3584, 0.808, 0.3334, 0.8079, 0.3281, 0.7862, 0.3473, 0.8, 0.3609, 0.9464, 0.3754, 0.9464, 0.3676, 0.9545, 0.3505, 0.9553, 0.5997, 0.1829, 0.5948, 0.189, 0.5911, 0.2106, 0.572, 0.191, 0.3469, 0.9378, 0.3464, 0.9464, 0.3236, 0.9544, 0.3294, 0.943, 0.6233, 0.1883, 0.6471, 0.1877, 0.6491, 0.1957, 0.6094, 0.1962, 0.6271, 0.05141, 0.6117, 0.05117, 0.5885, 0.04343, 0.6124, 0.04319, 0.871, 0.2437, 0.8742, 0.2142, 0.8977, 0.2086, 0.8977, 0.2523, 0.9007, 0.04618, 0.8872, 0.0206, 0.9169, 0.009158, 0.9169, 0.05404, 0.8225, 0.3434, 0.8225, 0.3664, 0.8146, 0.3631, 0.8148, 0.3484, 0.797, 0.06284, 0.9007, 0.04618, 0.9169, 0.05404, 0.8192, 0.0723, 0.7846, 0.0292, 0.7533, 0.03035, 0.757, 0.0, 0.8013, 0.01835, 0.9072, 0.3097, 0.935, 0.2869, 0.925, 0.3056, 0.9093, 0.3147, 0.7854, 0.2505, 0.871, 0.2437, 0.8977, 0.2523, 0.7923, 0.2576, 0.789, 0.2051, 0.7546, 0.2125, 0.7679, 0.1764, 0.7917, 0.1977, 0.8872, 0.0206, 0.7846, 0.0292, 0.8013, 0.01835, 0.9169, 0.009158, 0.7675, 0.05926, 0.797, 0.06284, 0.8192, 0.0723, 0.7868, 0.09474, 0.9814, 0.3719, 0.9923, 0.3557, 0.9956, 0.35, 0.9956, 0.3762, 0.1833, 0.1986, 0.04678, 0.1976, 0.04314, 0.1959, 0.1579, 0.1921, 0.8785, 0.03039, 0.8841, 0.04212, 0.8212, 0.05235, 0.8145, 0.03566, 0.1872, 0.2334, 0.04566, 0.2533, 0.04678, 0.1976, 0.1833, 0.1986, 0.8742, 0.2142, 0.789, 0.2051, 0.7917, 0.1977, 0.8977, 0.2086, 0.7533, 0.2431, 0.7854, 0.2505, 0.7923, 0.2576, 0.7668, 0.2776, 0.93, 0.09998, 0.8809, 0.1156, 0.8779, 0.1139, 0.9265, 0.09474, 0.9587, 0.2586, 0.9591, 0.1968, 0.9648, 0.1966, 0.9649, 0.2515, 0.8645, 0.2223, 0.864, 0.2347, 0.811, 0.2378, 0.814, 0.2179, 0.7661, 0.1436, 0.8809, 0.1156, 0.8927, 0.1651, 0.7533, 0.1764, 0.3372, 0.8263, 0.3358, 0.8333, 0.3115, 0.8282, 0.3153, 0.821, 0.6021, 0.1576, 0.5979, 0.1637, 0.5667, 0.1707, 0.5759, 0.1629, 0.191, 0.1712, 0.1893, 0.166, 0.2216, 0.1632, 0.2208, 0.1686, 0.3585, 0.8264, 0.3797, 0.8265, 0.3819, 0.8336, 0.3589, 0.8335, 0.2956, 0.8356, 0.2843, 0.8286, 0.3115, 0.8282, 0.3185, 0.8352, 0.4349, 0.007566, 0.4345, 0.0, 0.4606, 0.002961, 0.4588, 0.01035, 0.6237, 0.1699, 0.5996, 0.1704, 0.5979, 0.1637, 0.624, 0.1631, 0.4103, 0.008807, 0.4084, 0.001397, 0.4345, 0.0, 0.4349, 0.007566, 0.2863, 0.8428, 0.2956, 0.8356, 0.3185, 0.8352, 0.3129, 0.8424, 0.5994, 0.1511, 0.6021, 0.1576, 0.5759, 0.1629, 0.5691, 0.1564, 0.3358, 0.8333, 0.3392, 0.839, 0.3185, 0.8352, 0.3115, 0.8282, 0.1893, 0.166, 0.1923, 0.1589, 0.2195, 0.1566, 0.2216, 0.1632, 0.3589, 0.8335, 0.3819, 0.8336, 0.3777, 0.8392, 0.3584, 0.8391, 0.5493, 0.1664, 0.5609, 0.1594, 0.5759, 0.1629, 0.5667, 0.1707, 0.624, 0.1631, 0.5979, 0.1637, 0.6021, 0.1576, 0.6239, 0.1572, 0.2553, 0.1593, 0.2485, 0.1533, 0.2664, 0.1484, 0.2788, 0.1539, 0.6117, 0.05117, 0.6125, 0.0594, 0.5944, 0.05449, 0.5885, 0.04343, 0.6125, 0.0594, 0.6095, 0.06909, 0.585, 0.0637, 0.5944, 0.05449, 0.6095, 0.06909, 0.6113, 0.07595, 0.5926, 0.07273, 0.585, 0.0637, 0.6113, 0.07595, 0.6075, 0.08548, 0.5818, 0.08224, 0.5926, 0.07273, 0.6075, 0.08548, 0.6092, 0.09281, 0.5884, 0.09108, 0.5818, 0.08224, 0.6092, 0.09281, 0.6055, 0.1019, 0.5787, 0.1008, 0.5884, 0.09108, 0.6055, 0.1019, 0.6076, 0.1094, 0.5855, 0.1094, 0.5787, 0.1008, 0.6076, 0.1094, 0.6035, 0.1183, 0.5755, 0.1193, 0.5855, 0.1094, 0.6035, 0.1183, 0.6062, 0.126, 0.5833, 0.1277, 0.5755, 0.1193, 0.6062, 0.126, 0.6015, 0.1347, 0.5723, 0.1379, 0.5833, 0.1277, 0.6015, 0.1347, 0.6044, 0.1426, 0.5802, 0.1461, 0.5723, 0.1379, 0.6044, 0.1426, 0.5994, 0.1511, 0.5691, 0.1564, 0.5802, 0.1461, 0.3024, 0.9546, 0.313, 0.9431, 0.3294, 0.943, 0.3236, 0.9544, 0.313, 0.9431, 0.2995, 0.9345, 0.3216, 0.9343, 0.3294, 0.943, 0.2995, 0.9345, 0.3119, 0.9249, 0.3287, 0.9247, 0.3216, 0.9343, 0.3119, 0.9249, 0.2969, 0.9162, 0.3199, 0.9159, 0.3287, 0.9247, 0.2969, 0.9162, 0.3072, 0.9068, 0.3258, 0.9066, 0.3199, 0.9159, 0.3072, 0.9068, 0.2943, 0.8978, 0.3181, 0.8975, 0.3258, 0.9066, 0.2943, 0.8978, 0.3045, 0.8886, 0.3242, 0.8883, 0.3181, 0.8975, 0.3045, 0.8886, 0.2916, 0.8795, 0.3164, 0.8791, 0.3242, 0.8883, 0.2916, 0.8795, 0.303, 0.8704, 0.3231, 0.8701, 0.3164, 0.8791, 0.303, 0.8704, 0.289, 0.8611, 0.3146, 0.8608, 0.3231, 0.8701, 0.289, 0.8611, 0.3001, 0.8521, 0.3213, 0.8518, 0.3146, 0.8608, 0.3001, 0.8521, 0.2863, 0.8428, 0.3129, 0.8424, 0.3213, 0.8518, 0.3392, 0.839, 0.337, 0.846, 0.3129, 0.8424, 0.3185, 0.8352, 0.337, 0.846, 0.3409, 0.854, 0.3213, 0.8518, 0.3129, 0.8424, 0.3409, 0.854, 0.3386, 0.8625, 0.3146, 0.8608, 0.3213, 0.8518, 0.3386, 0.8625, 0.3422, 0.8707, 0.3231, 0.8701, 0.3146, 0.8608, 0.3422, 0.8707, 0.3401, 0.879, 0.3164, 0.8791, 0.3231, 0.8701, 0.3401, 0.879, 0.3433, 0.8874, 0.3242, 0.8883, 0.3164, 0.8791, 0.3433, 0.8874, 0.3417, 0.8955, 0.3181, 0.8975, 0.3242, 0.8883, 0.3417, 0.8955, 0.3445, 0.9042, 0.3258, 0.9066, 0.3181, 0.8975, 0.3445, 0.9042, 0.3432, 0.9119, 0.3199, 0.9159, 0.3258, 0.9066, 0.3432, 0.9119, 0.346, 0.9211, 0.3287, 0.9247, 0.3199, 0.9159, 0.346, 0.9211, 0.3448, 0.9284, 0.3216, 0.9343, 0.3287, 0.9247, 0.3448, 0.9284, 0.3469, 0.9378, 0.3294, 0.943, 0.3216, 0.9343, 0.1923, 0.1589, 0.1898, 0.1541, 0.2209, 0.1514, 0.2195, 0.1566, 0.1898, 0.1541, 0.1934, 0.1446, 0.2182, 0.1426, 0.2209, 0.1514, 0.1934, 0.1446, 0.1905, 0.1387, 0.2199, 0.1361, 0.2182, 0.1426, 0.1905, 0.1387, 0.194, 0.1293, 0.2171, 0.1274, 0.2199, 0.1361, 0.194, 0.1293, 0.1911, 0.1232, 0.2188, 0.1208, 0.2171, 0.1274, 0.1911, 0.1232, 0.1943, 0.114, 0.2162, 0.1123, 0.2188, 0.1208, 0.1943, 0.114, 0.1917, 0.1077, 0.2178, 0.1055, 0.2162, 0.1123, 0.1917, 0.1077, 0.1949, 0.09869, 0.2152, 0.09709, 0.2178, 0.1055, 0.1949, 0.09869, 0.1923, 0.0923, 0.2168, 0.09026, 0.2152, 0.09709, 0.1923, 0.0923, 0.1959, 0.08314, 0.2137, 0.0818, 0.2168, 0.09026, 0.1959, 0.08314, 0.193, 0.07685, 0.2158, 0.07498, 0.2137, 0.0818, 0.193, 0.07685, 0.196, 0.06799, 0.213, 0.06675, 0.2158, 0.07498, 0.3584, 0.8391, 0.3777, 0.8392, 0.3812, 0.8462, 0.3591, 0.8461, 0.3591, 0.8461, 0.3812, 0.8462, 0.3759, 0.8542, 0.3584, 0.8541, 0.3584, 0.8541, 0.3759, 0.8542, 0.3803, 0.8627, 0.3594, 0.8626, 0.3594, 0.8626, 0.3803, 0.8627, 0.3746, 0.8709, 0.3584, 0.8708, 0.3584, 0.8708, 0.3746, 0.8709, 0.3793, 0.8791, 0.3597, 0.8791, 0.3597, 0.8791, 0.3793, 0.8791, 0.3739, 0.8875, 0.3586, 0.8875, 0.3586, 0.8875, 0.3739, 0.8875, 0.3783, 0.8956, 0.36, 0.8955, 0.36, 0.8955, 0.3783, 0.8956, 0.3727, 0.9043, 0.3586, 0.9042, 0.3586, 0.9042, 0.3727, 0.9043, 0.3774, 0.912, 0.3603, 0.912, 0.3603, 0.912, 0.3774, 0.912, 0.3705, 0.9211, 0.3582, 0.9211, 0.3582, 0.9211, 0.3705, 0.9211, 0.3764, 0.9285, 0.3606, 0.9284, 0.3606, 0.9284, 0.3764, 0.9285, 0.37, 0.9378, 0.3584, 0.9378, 0.9855, 0.3395, 0.9659, 0.3402, 0.9709, 0.33, 0.99, 0.3307, 0.5515, 0.1524, 0.5657, 0.143, 0.5802, 0.1461, 0.5691, 0.1564, 0.8517, 0.2802, 0.8504, 0.2898, 0.8265, 0.2868, 0.8318, 0.2776, 0.5544, 0.1343, 0.5689, 0.125, 0.5833, 0.1277, 0.5723, 0.1379, 0.8514, 0.2981, 0.8502, 0.3078, 0.8272, 0.3051, 0.8326, 0.2958, 0.5573, 0.1162, 0.5707, 0.1071, 0.5855, 0.1094, 0.5755, 0.1193, 0.851, 0.316, 0.85, 0.3258, 0.8279, 0.3234, 0.8328, 0.314, 0.5602, 0.09807, 0.5735, 0.0891, 0.5884, 0.09108, 0.5787, 0.1008, 0.8507, 0.3339, 0.8498, 0.3438, 0.8287, 0.3418, 0.8335, 0.3321, 0.5631, 0.07996, 0.5786, 0.0712, 0.5926, 0.07273, 0.5818, 0.08224, 0.8505, 0.3515, 0.8496, 0.3617, 0.8294, 0.3601, 0.8351, 0.3502, 0.566, 0.06185, 0.5798, 0.05325, 0.5944, 0.05449, 0.585, 0.0637, 0.6239, 0.1572, 0.6021, 0.1576, 0.5994, 0.1511, 0.6243, 0.1506, 0.6243, 0.1506, 0.5994, 0.1511, 0.6044, 0.1426, 0.6241, 0.1423, 0.6241, 0.1423, 0.6044, 0.1426, 0.6015, 0.1347, 0.6248, 0.1343, 0.6248, 0.1343, 0.6015, 0.1347, 0.6062, 0.126, 0.6243, 0.1258, 0.6243, 0.1258, 0.6062, 0.126, 0.6035, 0.1183, 0.6253, 0.118, 0.6253, 0.118, 0.6035, 0.1183, 0.6076, 0.1094, 0.6246, 0.1093, 0.6246, 0.1093, 0.6076, 0.1094, 0.6055, 0.1019, 0.6257, 0.1018, 0.6257, 0.1018, 0.6055, 0.1019, 0.6092, 0.09281, 0.6248, 0.09276, 0.6248, 0.09276, 0.6092, 0.09281, 0.6075, 0.08548, 0.6262, 0.08549, 0.6262, 0.08549, 0.6075, 0.08548, 0.6113, 0.07595, 0.6246, 0.07599, 0.6246, 0.07599, 0.6113, 0.07595, 0.6095, 0.06909, 0.6266, 0.06921, 0.6266, 0.06921, 0.6095, 0.06909, 0.6125, 0.0594, 0.6249, 0.05953, 0.99, 0.3485, 0.9712, 0.35, 0.9659, 0.3402, 0.9855, 0.3395, 0.2534, 0.1477, 0.245, 0.1395, 0.2603, 0.1349, 0.2755, 0.1424, 0.8735, 0.2798, 0.875, 0.2892, 0.8504, 0.2898, 0.8517, 0.2802, 0.875, 0.2892, 0.8723, 0.2978, 0.8514, 0.2981, 0.8504, 0.2898, 0.8723, 0.2978, 0.8738, 0.3073, 0.8502, 0.3078, 0.8514, 0.2981, 0.8738, 0.3073, 0.8712, 0.3158, 0.851, 0.316, 0.8502, 0.3078, 0.8712, 0.3158, 0.8727, 0.3253, 0.85, 0.3258, 0.851, 0.316, 0.8727, 0.3253, 0.87, 0.3337, 0.8507, 0.3339, 0.85, 0.3258, 0.87, 0.3337, 0.8715, 0.3434, 0.8498, 0.3438, 0.8507, 0.3339, 0.8715, 0.3434, 0.8683, 0.3515, 0.8505, 0.3515, 0.8498, 0.3438, 0.8683, 0.3515, 0.8703, 0.3615, 0.8496, 0.3617, 0.8505, 0.3515, 0.8703, 0.3615, 0.8673, 0.3694, 0.8501, 0.3694, 0.8496, 0.3617, 0.2573, 0.1712, 0.2522, 0.1651, 0.2729, 0.1599, 0.2822, 0.1657, 0.6236, 0.176, 0.5963, 0.1766, 0.5996, 0.1704, 0.6237, 0.1699, 0.4367, 0.01414, 0.4349, 0.007566, 0.4588, 0.01035, 0.4636, 0.01735, 0.3587, 0.8205, 0.3827, 0.8206, 0.3797, 0.8265, 0.3585, 0.8264, 0.1889, 0.1782, 0.191, 0.1712, 0.2208, 0.1686, 0.2224, 0.1752, 0.3346, 0.8204, 0.3372, 0.8263, 0.3153, 0.821, 0.3101, 0.8137, 0.5979, 0.1637, 0.5996, 0.1704, 0.5711, 0.1775, 0.5667, 0.1707, 0.2843, 0.8286, 0.2904, 0.8214, 0.3153, 0.821, 0.3115, 0.8282, 0.3334, 0.8079, 0.3374, 0.8135, 0.3165, 0.8073, 0.3281, 0.7862, 0.3374, 0.8135, 0.3346, 0.8204, 0.3101, 0.8137, 0.3165, 0.8073, 0.1884, 0.1899, 0.1917, 0.1823, 0.2209, 0.1798, 0.2256, 0.1879, 0.1917, 0.1823, 0.1889, 0.1782, 0.2224, 0.1752, 0.2209, 0.1798, 0.3584, 0.808, 0.3834, 0.8082, 0.379, 0.8137, 0.3582, 0.8136, 0.3582, 0.8136, 0.379, 0.8137, 0.3827, 0.8206, 0.3587, 0.8205, 0.4233, 0.04604, 0.4365, 0.02125, 0.4597, 0.02408, 0.4494, 0.04623, 0.4365, 0.02125, 0.4367, 0.01414, 0.4636, 0.01735, 0.4597, 0.02408, 0.6233, 0.1883, 0.5948, 0.189, 0.5997, 0.1829, 0.6234, 0.1824, 0.6234, 0.1824, 0.5997, 0.1829, 0.5963, 0.1766, 0.6236, 0.176, 0.4113, 0.02931, 0.4122, 0.02245, 0.4365, 0.02125, 0.4233, 0.04604, 0.4122, 0.02245, 0.4098, 0.01561, 0.4367, 0.01414, 0.4365, 0.02125, 0.5996, 0.1704, 0.5963, 0.1766, 0.5642, 0.1853, 0.5711, 0.1775, 0.5963, 0.1766, 0.5997, 0.1829, 0.572, 0.191, 0.5642, 0.1853, 0.2904, 0.8214, 0.2822, 0.8142, 0.3101, 0.8137, 0.3153, 0.821, 0.2822, 0.8142, 0.2925, 0.8076, 0.3165, 0.8073, 0.3101, 0.8137, 0.2209, 0.1798, 0.2224, 0.1752, 0.2573, 0.1712, 0.2518, 0.1762, 0.2256, 0.1879, 0.2209, 0.1798, 0.2518, 0.1762, 0.2592, 0.1827, 0.6432, 0.1819, 0.6234, 0.1824, 0.6236, 0.176, 0.6464, 0.1754, 0.6471, 0.1877, 0.6233, 0.1883, 0.6234, 0.1824, 0.6432, 0.1819, 0.6464, 0.1754, 0.6236, 0.176, 0.6237, 0.1699, 0.6438, 0.1694, 0.2224, 0.1752, 0.2208, 0.1686, 0.2522, 0.1651, 0.2573, 0.1712, 0.2158, 0.07498, 0.213, 0.06675, 0.2327, 0.0644, 0.2409, 0.07208, 0.2137, 0.0818, 0.2158, 0.07498, 0.2409, 0.07208, 0.2343, 0.07937, 0.2168, 0.09026, 0.2137, 0.0818, 0.2343, 0.07937, 0.2434, 0.0872, 0.2152, 0.09709, 0.2168, 0.09026, 0.2434, 0.0872, 0.238, 0.09442, 0.2178, 0.1055, 0.2152, 0.09709, 0.238, 0.09442, 0.2459, 0.1023, 0.2162, 0.1123, 0.2178, 0.1055, 0.2459, 0.1023, 0.2405, 0.1094, 0.2188, 0.1208, 0.2162, 0.1123, 0.2405, 0.1094, 0.2484, 0.1174, 0.2171, 0.1274, 0.2188, 0.1208, 0.2484, 0.1174, 0.2424, 0.1244, 0.2199, 0.1361, 0.2171, 0.1274, 0.2424, 0.1244, 0.2509, 0.1326, 0.2182, 0.1426, 0.2199, 0.1361, 0.2509, 0.1326, 0.245, 0.1395, 0.2209, 0.1514, 0.2182, 0.1426, 0.245, 0.1395, 0.2534, 0.1477, 0.2195, 0.1566, 0.2209, 0.1514, 0.2534, 0.1477, 0.2485, 0.1533, 0.641, 0.0693, 0.6266, 0.06921, 0.6249, 0.05953, 0.6353, 0.05964, 0.6358, 0.07603, 0.6246, 0.07599, 0.6266, 0.06921, 0.641, 0.0693, 0.6418, 0.08549, 0.6262, 0.08549, 0.6246, 0.07599, 0.6358, 0.07603, 0.6377, 0.09273, 0.6248, 0.09276, 0.6262, 0.08549, 0.6418, 0.08549, 0.6426, 0.1017, 0.6257, 0.1018, 0.6248, 0.09276, 0.6377, 0.09273, 0.6387, 0.1092, 0.6246, 0.1093, 0.6257, 0.1018, 0.6426, 0.1017, 0.6435, 0.1179, 0.6253, 0.118, 0.6246, 0.1093, 0.6387, 0.1092, 0.6394, 0.1256, 0.6243, 0.1258, 0.6253, 0.118, 0.6435, 0.1179, 0.6443, 0.134, 0.6248, 0.1343, 0.6243, 0.1258, 0.6394, 0.1256, 0.6405, 0.142, 0.6241, 0.1423, 0.6248, 0.1343, 0.6443, 0.134, 0.6451, 0.1502, 0.6243, 0.1506, 0.6241, 0.1423, 0.6405, 0.142, 0.6421, 0.1569, 0.6239, 0.1572, 0.6243, 0.1506, 0.6451, 0.1502, 0.2216, 0.1632, 0.2195, 0.1566, 0.2485, 0.1533, 0.2553, 0.1593, 0.6458, 0.1627, 0.624, 0.1631, 0.6239, 0.1572, 0.6421, 0.1569, 0.2208, 0.1686, 0.2216, 0.1632, 0.2553, 0.1593, 0.2522, 0.1651, 0.6438, 0.1694, 0.6237, 0.1699, 0.624, 0.1631, 0.6458, 0.1627, 0.6401, 0.05161, 0.6271, 0.05141, 0.6124, 0.04319, 0.6333, 0.0431, 0.5948, 0.189, 0.6233, 0.1883, 0.6094, 0.1962, 0.5911, 0.2106, 0.4233, 0.04604, 0.4355, 0.08849, 0.426, 0.09228, 0.4113, 0.02931, 0.236, 0.2266, 0.2804, 0.6977, 0.2615, 0.6983, 0.238, 0.232, 0.2804, 0.6977, 0.2822, 0.7707, 0.2664, 0.7719, 0.2615, 0.6983, 0.875, 0.2928, 0.8931, 0.2776, 0.8931, 0.3392, 0.8752, 0.3359, 0.5391, 0.0, 0.5493, 0.004376, 0.5395, 0.5515, 0.5258, 0.5516, 0.5258, 0.5516, 0.5395, 0.5515, 0.5361, 0.6365, 0.5091, 0.6377, 0.5091, 0.6377, 0.5361, 0.6365, 0.5353, 0.6904, 0.5186, 0.6904, 0.5519, 0.2857, 0.6137, 0.2811, 0.5676, 0.2934, 0.5502, 0.286, 0.6333, 0.0431, 0.6124, 0.04319, 0.5851, 0.0006329, 0.6491, 0.0, 0.6353, 0.05964, 0.6249, 0.05953, 0.6271, 0.05141, 0.6401, 0.05161, 0.2038, 0.05311, 0.196, 0.0, 0.2822, 0.01785, 0.2309, 0.05211, 0.213, 0.06675, 0.2038, 0.05311, 0.2309, 0.05211, 0.2327, 0.0644, 0.3374, 0.8135, 0.3582, 0.8136, 0.3587, 0.8205, 0.3346, 0.8204, 0.3334, 0.8079, 0.3584, 0.808, 0.3582, 0.8136, 0.3374, 0.8135, 0.8265, 0.3726, 0.8387, 0.3694, 0.8387, 0.3842, 0.8279, 0.3856, 0.1833, 0.1986, 0.1587, 0.183, 0.1917, 0.1823, 0.1884, 0.1899, 0.1515, 0.1794, 0.1575, 0.172, 0.191, 0.1712, 0.1889, 0.1782, 0.3346, 0.8204, 0.3587, 0.8205, 0.3585, 0.8264, 0.3372, 0.8263, 0.3448, 0.9284, 0.3606, 0.9284, 0.3584, 0.9378, 0.3469, 0.9378, 0.346, 0.9211, 0.3582, 0.9211, 0.3606, 0.9284, 0.3448, 0.9284, 0.3432, 0.9119, 0.3603, 0.912, 0.3582, 0.9211, 0.346, 0.9211, 0.3445, 0.9042, 0.3586, 0.9042, 0.3603, 0.912, 0.3432, 0.9119, 0.3417, 0.8955, 0.36, 0.8955, 0.3586, 0.9042, 0.3445, 0.9042, 0.3433, 0.8874, 0.3586, 0.8875, 0.36, 0.8955, 0.3417, 0.8955, 0.3401, 0.879, 0.3597, 0.8791, 0.3586, 0.8875, 0.3433, 0.8874, 0.3422, 0.8707, 0.3584, 0.8708, 0.3597, 0.8791, 0.3401, 0.879, 0.3386, 0.8625, 0.3594, 0.8626, 0.3584, 0.8708, 0.3422, 0.8707, 0.3409, 0.854, 0.3584, 0.8541, 0.3594, 0.8626, 0.3386, 0.8625, 0.337, 0.846, 0.3591, 0.8461, 0.3584, 0.8541, 0.3409, 0.854, 0.3392, 0.839, 0.3584, 0.8391, 0.3591, 0.8461, 0.337, 0.846, 0.1663, 0.07693, 0.1753, 0.06745, 0.196, 0.06799, 0.193, 0.07685, 0.648, 0.3424, 0.6299, 0.3444, 0.6326, 0.334, 0.648, 0.3339, 0.1641, 0.09255, 0.1743, 0.08269, 0.1959, 0.08314, 0.1923, 0.0923, 0.1708, 0.09851, 0.1641, 0.09255, 0.1923, 0.0923, 0.1949, 0.09869, 0.1618, 0.1082, 0.1708, 0.09851, 0.1949, 0.09869, 0.1917, 0.1077, 0.1686, 0.114, 0.1618, 0.1082, 0.1917, 0.1077, 0.1943, 0.114, 0.1596, 0.1238, 0.1686, 0.114, 0.1943, 0.114, 0.1911, 0.1232, 0.6299, 0.3444, 0.6137, 0.347, 0.6158, 0.3346, 0.6299, 0.3339, 0.1573, 0.1394, 0.1672, 0.1294, 0.194, 0.1293, 0.1905, 0.1387, 0.1648, 0.1449, 0.1573, 0.1394, 0.1905, 0.1387, 0.1934, 0.1446, 0.155, 0.155, 0.1648, 0.1449, 0.1934, 0.1446, 0.1898, 0.1541, 0.1614, 0.1594, 0.155, 0.155, 0.1898, 0.1541, 0.1923, 0.1589, 0.3358, 0.8333, 0.3589, 0.8335, 0.3584, 0.8391, 0.3392, 0.839, 0.1533, 0.1671, 0.1614, 0.1594, 0.1923, 0.1589, 0.1893, 0.166, 0.3372, 0.8263, 0.3585, 0.8264, 0.3589, 0.8335, 0.3358, 0.8333, 0.1575, 0.172, 0.1533, 0.1671, 0.1893, 0.166, 0.191, 0.1712, 0.3464, 0.9464, 0.3609, 0.9464, 0.3505, 0.9553, 0.3236, 0.9544, 0.3834, 0.8082, 0.3584, 0.808, 0.3473, 0.8, 0.3858, 0.8002, 0.1753, 0.06745, 0.1688, 0.05985, 0.1848, 0.05575, 0.196, 0.06799, 0.975, 0.06874, 0.9908, 0.09333, 0.9169, 0.07999, 0.9908, 0.06178, 0.3469, 0.9378, 0.3584, 0.9378, 0.3609, 0.9464, 0.3464, 0.9464, 0.6468, 0.332, 0.6445, 0.3339, 0.6137, 0.2878, 0.6468, 0.2811, 0.5493, 0.3176, 0.5676, 0.2934, 0.5806, 0.3038, 0.5706, 0.317, 0.6538, 0.6467, 0.6491, 0.5593, 0.6651, 0.5594, 0.6682, 0.6468, 0.7321, 0.1411, 0.7346, 0.05534, 0.749, 0.05535, 0.7485, 0.141, 0.6491, 0.5593, 0.6555, 0.0, 0.6771, 0.0001977, 0.6651, 0.5594, 0.3712, 0.7883, 0.3627, 0.7883, 0.3551, 0.7477, 0.372, 0.7378, 0.2532, 0.7022, 0.2563, 0.7743, 0.2402, 0.7747, 0.233, 0.7014, 0.2183, 0.2384, 0.2532, 0.7022, 0.233, 0.7014, 0.1941, 0.2369, 0.2256, 0.1879, 0.2183, 0.2384, 0.1941, 0.2369, 0.1884, 0.1899, 0.7773, 0.3603, 0.8074, 0.3815, 0.7533, 0.3817, 0.7642, 0.3687, 0.9934, 0.09551, 0.9763, 0.1186, 0.9605, 0.1103, 0.9419, 0.0983, 0.6137, 0.3379, 0.5676, 0.3365, 0.5806, 0.3274, 0.5954, 0.328, 0.5676, 0.2934, 0.6137, 0.2811, 0.5954, 0.297, 0.5806, 0.3038, 0.7927, 0.3434, 0.8146, 0.3817, 0.8074, 0.3815, 0.7773, 0.3603, 1.0, 0.09474, 1.0, 0.1342, 0.9763, 0.1186, 0.9934, 0.09551, 0.7013, 0.05431, 0.6905, 0.05459, 0.6946, 0.0, 0.7039, 0.0001993, 0.6993, 0.1395, 0.6871, 0.1399, 0.6905, 0.05459, 0.7013, 0.05431, 0.7039, 0.6869, 0.6771, 0.6839, 0.6871, 0.1399, 0.6993, 0.1395, 0.713, 0.6477, 0.7294, 0.6477, 0.7276, 0.7038, 0.7172, 0.7038, 0.7099, 0.5603, 0.7298, 0.5603, 0.7294, 0.6477, 0.713, 0.6477, 0.7039, 0.004349, 0.7298, 0.0, 0.7298, 0.5603, 0.7099, 0.5603, 0.9522, 0.1664, 0.9522, 0.1718, 0.946, 0.1712, 0.9477, 0.1678, 0.6661, 0.7029, 0.6538, 0.6467, 0.6682, 0.6468, 0.6771, 0.7029, 0.9419, 0.1342, 0.9892, 0.1392, 0.9707, 0.1462, 0.9446, 0.1428, 0.7346, 0.05534, 0.7429, 0.0, 0.7533, 0.0002687, 0.749, 0.05535, 0.9343, 0.3604, 0.935, 0.2869, 0.9416, 0.2755, 0.9416, 0.373, 0.9448, 0.2614, 0.9448, 0.1896, 0.9549, 0.1764, 0.9549, 0.2755, 0.9072, 0.3097, 0.91, 0.3381, 0.9006, 0.3391, 0.8977, 0.3089, 0.9079, 0.2107, 0.9088, 0.2381, 0.8987, 0.239, 0.8977, 0.209, 0.91, 0.3381, 0.9343, 0.3604, 0.9416, 0.373, 0.9006, 0.3391, 0.935, 0.2869, 0.9072, 0.3097, 0.8977, 0.3089, 0.9416, 0.2755, 0.9088, 0.2381, 0.9448, 0.2614, 0.9549, 0.2755, 0.8987, 0.239, 0.9448, 0.1896, 0.9079, 0.2107, 0.8977, 0.209, 0.9549, 0.1764, 0.9119, 0.333, 0.9093, 0.3147, 0.925, 0.3056, 0.9245, 0.3419, 0.902, 0.2337, 0.9011, 0.2161, 0.9365, 0.2029, 0.9365, 0.2492, 0.9448, 0.1896, 0.9448, 0.2614, 0.9365, 0.2492, 0.9365, 0.2029, 0.9789, 0.2363, 0.9789, 0.2618, 0.9703, 0.2662, 0.9649, 0.2485, 0.9613, 0.3791, 0.9494, 0.3539, 0.9627, 0.3513, 0.9659, 0.3619, 0.9494, 0.3539, 0.9519, 0.33, 0.9659, 0.3358, 0.9627, 0.3513, 0.935, 0.2869, 0.9343, 0.3604, 0.9245, 0.3419, 0.925, 0.3056, 0.9814, 0.3535, 0.9814, 0.3759, 0.9659, 0.3648, 0.9726, 0.35, 0.8761, 0.3588, 0.875, 0.346, 0.8969, 0.3392, 0.8969, 0.3669, 0.8785, 0.03039, 0.8145, 0.03566, 0.7846, 0.0292, 0.8872, 0.0206, 0.8212, 0.05235, 0.8841, 0.04212, 0.9007, 0.04618, 0.797, 0.06284, 0.8145, 0.03566, 0.8212, 0.05235, 0.797, 0.06284, 0.7846, 0.0292, 0.5785, 0.3705, 0.5725, 0.3827, 0.5493, 0.3915, 0.5583, 0.3623, 0.5725, 0.3827, 0.6289, 0.383, 0.6418, 0.3935, 0.5493, 0.3915, 0.628, 0.3632, 0.5785, 0.3705, 0.5583, 0.3623, 0.6418, 0.3488, 0.814, 0.2179, 0.811, 0.2378, 0.7854, 0.2505, 0.789, 0.2051, 0.6464, 0.2002, 0.6153, 0.2006, 0.6094, 0.1962, 0.6491, 0.1957, 0.3836, 0.718, 0.3436, 0.7416, 0.3363, 0.7377, 0.3789, 0.7125, 0.6035, 0.2538, 0.644, 0.2757, 0.639, 0.2811, 0.5958, 0.2577, 0.6153, 0.2006, 0.6035, 0.2538, 0.5958, 0.2577, 0.6094, 0.1962, 0.3532, 0.7954, 0.3831, 0.7954, 0.3858, 0.8002, 0.3473, 0.8, 0.3436, 0.7416, 0.3532, 0.7954, 0.3473, 0.8, 0.3363, 0.7377, 0.3712, 0.7883, 0.372, 0.7378, 0.3836, 0.718, 0.3831, 0.7954, 0.372, 0.7378, 0.3551, 0.7477, 0.3436, 0.7416, 0.3836, 0.718, 0.3627, 0.7883, 0.3712, 0.7883, 0.3831, 0.7954, 0.3532, 0.7954, 0.3551, 0.7477, 0.3627, 0.7883, 0.3532, 0.7954, 0.3436, 0.7416, 0.6344, 0.2598, 0.6358, 0.2062, 0.6464, 0.2002, 0.644, 0.2757, 0.6358, 0.2062, 0.6234, 0.2063, 0.6153, 0.2006, 0.6464, 0.2002, 0.6138, 0.2487, 0.6344, 0.2598, 0.644, 0.2757, 0.6035, 0.2538, 0.6234, 0.2063, 0.6138, 0.2487, 0.6035, 0.2538, 0.6153, 0.2006])
me_plane.materials.append(mat_m_leather)
me_plane.materials.append(mat_m_redglow)
me_plane.use_remesh_preserve_volume = False
me_plane.use_remesh_preserve_attributes = False
me_plane.use_mirror_vertex_groups = False
me_plane.update()

# ---- objects
ob_sun = bpy.data.objects.new('Sun', light_sun)
ob_plane = bpy.data.objects.new('Plane', me_plane)
ob_lamp = bpy.data.objects.new('Lamp', light_lamp)
ob_camera = bpy.data.objects.new('Camera', cam_camera)

# ---- transforms, parenting, visibility, modifiers, constraints
ob_sun.location = (0.07756, -3.383, 3.075)
ob_sun.lineart.crease_threshold = 0.0
ob_plane.location = (0.0, 0.0, 0.0)
ob_plane.scale = (0.3907, 0.3907, 0.3907)
ob_plane.lineart.crease_threshold = 0.0
ob_lamp.location = (4.076, 1.005, 5.904)
ob_lamp.rotation_euler = (0.6503, 0.05522, 1.866)
ob_lamp.lock_rotations_4d = False
ob_lamp.empty_display_type = 'ARROWS'
ob_lamp.color = (0.0, 0.0, 0.0, 0.0)
ob_lamp.lineart.crease_threshold = 0.0
ob_camera.location = (7.481, -6.508, 5.344)
ob_camera.rotation_euler = (1.109, 0.01082, 0.8149)
ob_camera.lock_rotations_4d = False
ob_camera.empty_display_type = 'ARROWS'
ob_camera.color = (0.0, 0.0, 0.0, 0.0)
ob_camera.display_type = 'WIRE'
ob_camera.lineart.crease_threshold = 0.0

# ---- collection membership
col_collection_1.objects.link(ob_sun)
col_collection_1.objects.link(ob_plane)
col_collection_1.objects.link(ob_lamp)
col_collection_1.objects.link(ob_camera)

# ---- scene / render settings (as saved in the file)
scene.camera = ob_camera
scene.frame_start = 1; scene.frame_end = 250; scene.frame_set(2)
scene.render.engine = 'CYCLES'
scene.render.resolution_percentage = 50
scene.render.dither_intensity = 0.0
scene.cycles.use_denoising = False
scene.cycles.samples = 10
scene.cycles.sampling_pattern = 'TABULATED_SOBOL'
scene.cycles.light_sampling_threshold = 0.0
scene.cycles.use_adaptive_sampling = False
scene.cycles.use_light_tree = False
scene.cycles.blur_glossy = 0.0
scene.cycles.pixel_filter_type = 'GAUSSIAN'
scene.cycles.sample_clamp_indirect = 0.0
scene.view_settings.view_transform = 'Standard'
bpy.context.view_layer.update()

